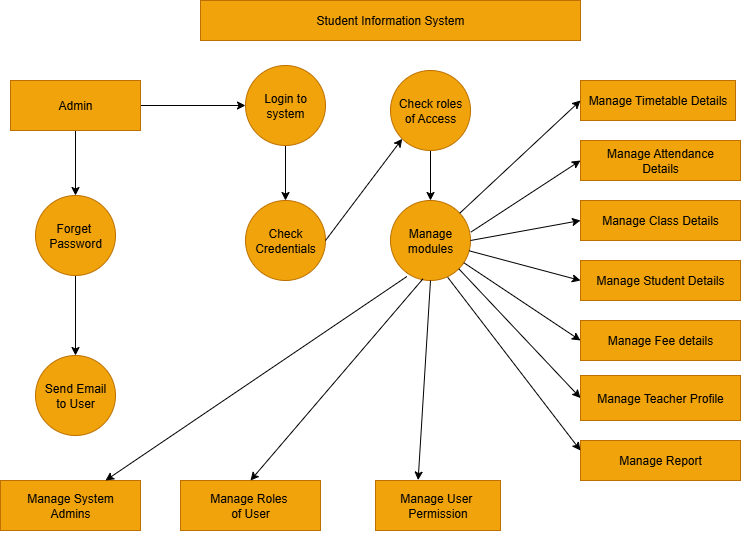

The diagram above was exported from draw.io. Its source (the exported page's mxGraphModel, read from the mxfile embedded in the PNG):
<mxGraphModel dx="1042" dy="527" grid="1" gridSize="10" guides="1" tooltips="1" connect="1" arrows="1" fold="1" page="1" pageScale="1" pageWidth="850" pageHeight="1100" math="0" shadow="0">
  <root>
    <mxCell id="0" />
    <mxCell id="1" parent="0" />
    <mxCell id="1eqtP4YTkIfHDsLloy99-1" value="Student Information System" style="whiteSpace=wrap;html=1;fillColor=#f0a30a;strokeColor=#BD7000;fontColor=#000000;" vertex="1" parent="1">
      <mxGeometry x="250" y="40" width="380" height="40" as="geometry" />
    </mxCell>
    <mxCell id="1eqtP4YTkIfHDsLloy99-5" value="" style="edgeStyle=orthogonalEdgeStyle;rounded=0;orthogonalLoop=1;jettySize=auto;html=1;" edge="1" parent="1" source="1eqtP4YTkIfHDsLloy99-3" target="1eqtP4YTkIfHDsLloy99-4">
      <mxGeometry relative="1" as="geometry" />
    </mxCell>
    <mxCell id="1eqtP4YTkIfHDsLloy99-7" value="" style="edgeStyle=orthogonalEdgeStyle;rounded=0;orthogonalLoop=1;jettySize=auto;html=1;" edge="1" parent="1" source="1eqtP4YTkIfHDsLloy99-3" target="1eqtP4YTkIfHDsLloy99-6">
      <mxGeometry relative="1" as="geometry" />
    </mxCell>
    <mxCell id="1eqtP4YTkIfHDsLloy99-3" value="Admin" style="whiteSpace=wrap;html=1;fillColor=#f0a30a;fontColor=#000000;strokeColor=#BD7000;" vertex="1" parent="1">
      <mxGeometry x="60" y="120" width="130" height="50" as="geometry" />
    </mxCell>
    <mxCell id="1eqtP4YTkIfHDsLloy99-11" value="" style="edgeStyle=orthogonalEdgeStyle;rounded=0;orthogonalLoop=1;jettySize=auto;html=1;" edge="1" parent="1" source="1eqtP4YTkIfHDsLloy99-4" target="1eqtP4YTkIfHDsLloy99-10">
      <mxGeometry relative="1" as="geometry" />
    </mxCell>
    <mxCell id="1eqtP4YTkIfHDsLloy99-4" value="Login to system" style="ellipse;whiteSpace=wrap;html=1;fillColor=#f0a30a;fontColor=#000000;strokeColor=#BD7000;" vertex="1" parent="1">
      <mxGeometry x="295" y="105" width="80" height="80" as="geometry" />
    </mxCell>
    <mxCell id="1eqtP4YTkIfHDsLloy99-9" value="" style="edgeStyle=orthogonalEdgeStyle;rounded=0;orthogonalLoop=1;jettySize=auto;html=1;" edge="1" parent="1" source="1eqtP4YTkIfHDsLloy99-6" target="1eqtP4YTkIfHDsLloy99-8">
      <mxGeometry relative="1" as="geometry" />
    </mxCell>
    <mxCell id="1eqtP4YTkIfHDsLloy99-6" value="Forget&amp;nbsp;&lt;div&gt;Password&lt;/div&gt;" style="ellipse;whiteSpace=wrap;html=1;fillColor=#f0a30a;fontColor=#000000;strokeColor=#BD7000;" vertex="1" parent="1">
      <mxGeometry x="85" y="235" width="80" height="80" as="geometry" />
    </mxCell>
    <mxCell id="1eqtP4YTkIfHDsLloy99-8" value="Send Email&lt;div&gt;to User&lt;/div&gt;" style="ellipse;whiteSpace=wrap;html=1;fillColor=#f0a30a;fontColor=#000000;strokeColor=#BD7000;" vertex="1" parent="1">
      <mxGeometry x="85" y="395" width="80" height="80" as="geometry" />
    </mxCell>
    <mxCell id="1eqtP4YTkIfHDsLloy99-10" value="Check Credentials" style="ellipse;whiteSpace=wrap;html=1;fillColor=#f0a30a;fontColor=#000000;strokeColor=#BD7000;" vertex="1" parent="1">
      <mxGeometry x="295" y="240" width="80" height="80" as="geometry" />
    </mxCell>
    <mxCell id="1eqtP4YTkIfHDsLloy99-15" value="" style="edgeStyle=orthogonalEdgeStyle;rounded=0;orthogonalLoop=1;jettySize=auto;html=1;" edge="1" parent="1" source="1eqtP4YTkIfHDsLloy99-13" target="1eqtP4YTkIfHDsLloy99-14">
      <mxGeometry relative="1" as="geometry" />
    </mxCell>
    <mxCell id="1eqtP4YTkIfHDsLloy99-13" value="Check roles&lt;div&gt;of Access&lt;/div&gt;" style="ellipse;whiteSpace=wrap;html=1;fillColor=#f0a30a;fontColor=#000000;strokeColor=#BD7000;" vertex="1" parent="1">
      <mxGeometry x="440" y="110" width="80" height="80" as="geometry" />
    </mxCell>
    <mxCell id="1eqtP4YTkIfHDsLloy99-14" value="Manage modules" style="ellipse;whiteSpace=wrap;html=1;fillColor=#f0a30a;fontColor=#000000;strokeColor=#BD7000;" vertex="1" parent="1">
      <mxGeometry x="440" y="240" width="80" height="80" as="geometry" />
    </mxCell>
    <mxCell id="1eqtP4YTkIfHDsLloy99-18" value="" style="endArrow=classic;html=1;rounded=0;exitX=1;exitY=0.5;exitDx=0;exitDy=0;entryX=0;entryY=1;entryDx=0;entryDy=0;" edge="1" parent="1" source="1eqtP4YTkIfHDsLloy99-10" target="1eqtP4YTkIfHDsLloy99-13">
      <mxGeometry width="50" height="50" relative="1" as="geometry">
        <mxPoint x="410" y="360" as="sourcePoint" />
        <mxPoint x="470" y="310" as="targetPoint" />
      </mxGeometry>
    </mxCell>
    <mxCell id="1eqtP4YTkIfHDsLloy99-19" value="Manage System&lt;div&gt;Admins&lt;/div&gt;" style="whiteSpace=wrap;html=1;fillColor=#f0a30a;fontColor=#000000;strokeColor=#BD7000;" vertex="1" parent="1">
      <mxGeometry x="50" y="520" width="140" height="50" as="geometry" />
    </mxCell>
    <mxCell id="1eqtP4YTkIfHDsLloy99-20" value="Manage Roles&amp;nbsp;&lt;div&gt;of User&lt;/div&gt;" style="whiteSpace=wrap;html=1;fillColor=#f0a30a;fontColor=#000000;strokeColor=#BD7000;" vertex="1" parent="1">
      <mxGeometry x="230" y="520" width="140" height="50" as="geometry" />
    </mxCell>
    <mxCell id="1eqtP4YTkIfHDsLloy99-22" style="edgeStyle=orthogonalEdgeStyle;rounded=0;orthogonalLoop=1;jettySize=auto;html=1;exitX=0.5;exitY=1;exitDx=0;exitDy=0;" edge="1" parent="1">
      <mxGeometry relative="1" as="geometry">
        <mxPoint x="420" y="570" as="sourcePoint" />
        <mxPoint x="420" y="570" as="targetPoint" />
      </mxGeometry>
    </mxCell>
    <mxCell id="1eqtP4YTkIfHDsLloy99-24" value="Manage User&amp;nbsp;&lt;div&gt;Permission&lt;/div&gt;" style="whiteSpace=wrap;html=1;fillColor=#f0a30a;fontColor=#000000;strokeColor=#BD7000;" vertex="1" parent="1">
      <mxGeometry x="425" y="520" width="125" height="50" as="geometry" />
    </mxCell>
    <mxCell id="1eqtP4YTkIfHDsLloy99-26" value="Manage Attendance&lt;div&gt;Details&lt;/div&gt;" style="whiteSpace=wrap;html=1;fillColor=#f0a30a;fontColor=#000000;strokeColor=#BD7000;" vertex="1" parent="1">
      <mxGeometry x="630" y="180" width="160" height="40" as="geometry" />
    </mxCell>
    <mxCell id="1eqtP4YTkIfHDsLloy99-29" value="Manage Timetable Details" style="whiteSpace=wrap;html=1;fillColor=#f0a30a;fontColor=#000000;strokeColor=#BD7000;" vertex="1" parent="1">
      <mxGeometry x="630" y="120" width="155" height="40" as="geometry" />
    </mxCell>
    <mxCell id="1eqtP4YTkIfHDsLloy99-31" value="Manage Class Details" style="whiteSpace=wrap;html=1;fillColor=#f0a30a;fontColor=#000000;strokeColor=#BD7000;" vertex="1" parent="1">
      <mxGeometry x="630" y="240" width="160" height="40" as="geometry" />
    </mxCell>
    <mxCell id="1eqtP4YTkIfHDsLloy99-32" value="Manage Student Details" style="whiteSpace=wrap;html=1;fillColor=#f0a30a;fontColor=#000000;strokeColor=#BD7000;" vertex="1" parent="1">
      <mxGeometry x="630" y="300" width="160" height="40" as="geometry" />
    </mxCell>
    <mxCell id="1eqtP4YTkIfHDsLloy99-33" value="Manage Fee details" style="whiteSpace=wrap;html=1;fillColor=#f0a30a;fontColor=#000000;strokeColor=#BD7000;" vertex="1" parent="1">
      <mxGeometry x="630" y="360" width="160" height="40" as="geometry" />
    </mxCell>
    <mxCell id="1eqtP4YTkIfHDsLloy99-34" value="Manage Teacher Profile" style="whiteSpace=wrap;html=1;fillColor=#f0a30a;fontColor=#000000;strokeColor=#BD7000;" vertex="1" parent="1">
      <mxGeometry x="630" y="415" width="160" height="45" as="geometry" />
    </mxCell>
    <mxCell id="1eqtP4YTkIfHDsLloy99-35" value="Manage Report" style="whiteSpace=wrap;html=1;fillColor=#f0a30a;fontColor=#000000;strokeColor=#BD7000;" vertex="1" parent="1">
      <mxGeometry x="630" y="480" width="160" height="40" as="geometry" />
    </mxCell>
    <mxCell id="1eqtP4YTkIfHDsLloy99-37" value="" style="endArrow=classic;html=1;rounded=0;exitX=0.205;exitY=0.95;exitDx=0;exitDy=0;exitPerimeter=0;entryX=0.75;entryY=0;entryDx=0;entryDy=0;" edge="1" parent="1" source="1eqtP4YTkIfHDsLloy99-14" target="1eqtP4YTkIfHDsLloy99-19">
      <mxGeometry width="50" height="50" relative="1" as="geometry">
        <mxPoint x="430" y="430" as="sourcePoint" />
        <mxPoint x="480" y="380" as="targetPoint" />
      </mxGeometry>
    </mxCell>
    <mxCell id="1eqtP4YTkIfHDsLloy99-38" value="" style="endArrow=classic;html=1;rounded=0;exitX=0.405;exitY=0.98;exitDx=0;exitDy=0;exitPerimeter=0;" edge="1" parent="1" source="1eqtP4YTkIfHDsLloy99-14">
      <mxGeometry width="50" height="50" relative="1" as="geometry">
        <mxPoint x="470" y="360" as="sourcePoint" />
        <mxPoint x="300" y="520" as="targetPoint" />
      </mxGeometry>
    </mxCell>
    <mxCell id="1eqtP4YTkIfHDsLloy99-39" value="" style="endArrow=classic;html=1;rounded=0;entryX=0.341;entryY=-0.008;entryDx=0;entryDy=0;entryPerimeter=0;exitX=0.5;exitY=1;exitDx=0;exitDy=0;" edge="1" parent="1" source="1eqtP4YTkIfHDsLloy99-14" target="1eqtP4YTkIfHDsLloy99-24">
      <mxGeometry width="50" height="50" relative="1" as="geometry">
        <mxPoint x="480" y="370" as="sourcePoint" />
        <mxPoint x="480" y="380" as="targetPoint" />
      </mxGeometry>
    </mxCell>
    <mxCell id="1eqtP4YTkIfHDsLloy99-40" value="" style="endArrow=classic;html=1;rounded=0;entryX=0;entryY=0.5;entryDx=0;entryDy=0;" edge="1" parent="1" source="1eqtP4YTkIfHDsLloy99-14" target="1eqtP4YTkIfHDsLloy99-29">
      <mxGeometry width="50" height="50" relative="1" as="geometry">
        <mxPoint x="500" y="270" as="sourcePoint" />
        <mxPoint x="620" y="140" as="targetPoint" />
      </mxGeometry>
    </mxCell>
    <mxCell id="1eqtP4YTkIfHDsLloy99-42" value="" style="endArrow=classic;html=1;rounded=0;entryX=0;entryY=0.5;entryDx=0;entryDy=0;exitX=1;exitY=0.5;exitDx=0;exitDy=0;" edge="1" parent="1" source="1eqtP4YTkIfHDsLloy99-14" target="1eqtP4YTkIfHDsLloy99-31">
      <mxGeometry width="50" height="50" relative="1" as="geometry">
        <mxPoint x="530" y="320" as="sourcePoint" />
        <mxPoint x="580" y="270" as="targetPoint" />
      </mxGeometry>
    </mxCell>
    <mxCell id="1eqtP4YTkIfHDsLloy99-43" value="" style="endArrow=classic;html=1;rounded=0;entryX=0;entryY=0.5;entryDx=0;entryDy=0;" edge="1" parent="1" source="1eqtP4YTkIfHDsLloy99-14" target="1eqtP4YTkIfHDsLloy99-32">
      <mxGeometry width="50" height="50" relative="1" as="geometry">
        <mxPoint x="516.4000000000001" y="315.00000000000006" as="sourcePoint" />
        <mxPoint x="620" y="315" as="targetPoint" />
      </mxGeometry>
    </mxCell>
    <mxCell id="1eqtP4YTkIfHDsLloy99-44" value="" style="endArrow=classic;html=1;rounded=0;entryX=0;entryY=0.5;entryDx=0;entryDy=0;" edge="1" parent="1" source="1eqtP4YTkIfHDsLloy99-14" target="1eqtP4YTkIfHDsLloy99-33">
      <mxGeometry width="50" height="50" relative="1" as="geometry">
        <mxPoint x="530" y="320" as="sourcePoint" />
        <mxPoint x="620" y="380" as="targetPoint" />
      </mxGeometry>
    </mxCell>
    <mxCell id="1eqtP4YTkIfHDsLloy99-45" value="" style="endArrow=classic;html=1;rounded=0;exitX=1;exitY=1;exitDx=0;exitDy=0;entryX=0;entryY=0.5;entryDx=0;entryDy=0;" edge="1" parent="1" source="1eqtP4YTkIfHDsLloy99-14" target="1eqtP4YTkIfHDsLloy99-34">
      <mxGeometry width="50" height="50" relative="1" as="geometry">
        <mxPoint x="530" y="320" as="sourcePoint" />
        <mxPoint x="620" y="440" as="targetPoint" />
      </mxGeometry>
    </mxCell>
    <mxCell id="1eqtP4YTkIfHDsLloy99-46" value="" style="endArrow=classic;html=1;rounded=0;entryX=0;entryY=0.25;entryDx=0;entryDy=0;exitX=0.715;exitY=0.96;exitDx=0;exitDy=0;exitPerimeter=0;" edge="1" parent="1" source="1eqtP4YTkIfHDsLloy99-14" target="1eqtP4YTkIfHDsLloy99-35">
      <mxGeometry width="50" height="50" relative="1" as="geometry">
        <mxPoint x="530" y="320" as="sourcePoint" />
        <mxPoint x="580" y="270" as="targetPoint" />
      </mxGeometry>
    </mxCell>
    <mxCell id="1eqtP4YTkIfHDsLloy99-47" style="edgeStyle=orthogonalEdgeStyle;rounded=0;orthogonalLoop=1;jettySize=auto;html=1;exitX=0.5;exitY=1;exitDx=0;exitDy=0;" edge="1" parent="1" source="1eqtP4YTkIfHDsLloy99-1" target="1eqtP4YTkIfHDsLloy99-1">
      <mxGeometry relative="1" as="geometry" />
    </mxCell>
    <mxCell id="1eqtP4YTkIfHDsLloy99-49" value="" style="endArrow=classic;html=1;rounded=0;entryX=0;entryY=0.5;entryDx=0;entryDy=0;exitX=1.005;exitY=0.395;exitDx=0;exitDy=0;exitPerimeter=0;" edge="1" parent="1" source="1eqtP4YTkIfHDsLloy99-14" target="1eqtP4YTkIfHDsLloy99-26">
      <mxGeometry width="50" height="50" relative="1" as="geometry">
        <mxPoint x="530" y="370" as="sourcePoint" />
        <mxPoint x="580" y="320" as="targetPoint" />
      </mxGeometry>
    </mxCell>
  </root>
</mxGraphModel>